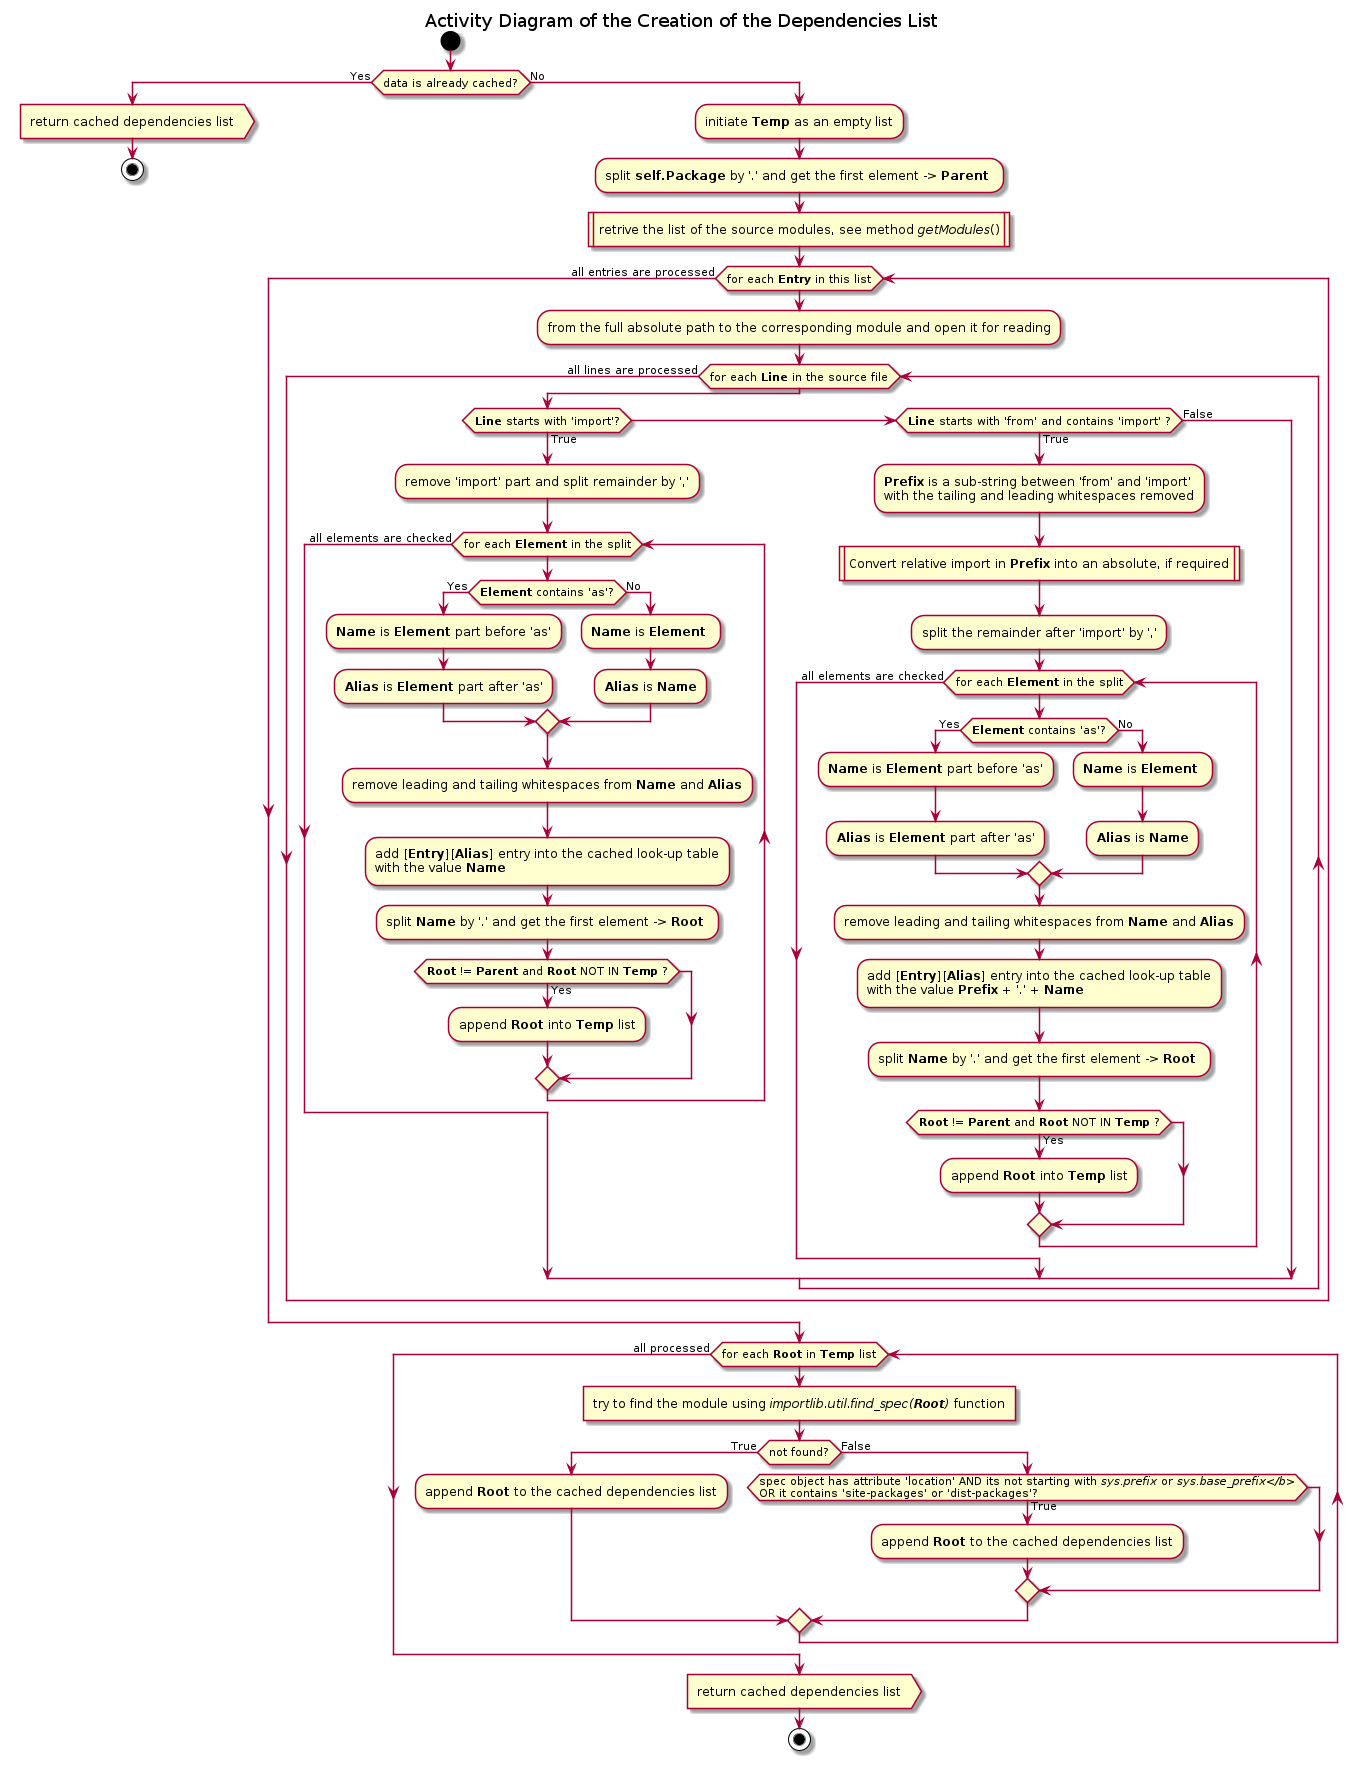

The diagram above was rendered by PlantUML. Its source (embedded in the PNG):
@startuml get_import_names

title Activity Diagram of the Creation of the Dependencies List

start

if (data is already cached?) then (Yes)
    :return cached dependencies list>

    stop
else (No)
    :initiate <b>Temp</b> as an empty list;

    :split <b>self.Package</b> by '.' and get the first element -> <b>Parent</b> ;

    :retrive the list of the source modules, see method <i>getModules</i>()|

    while (for each <b>Entry</b> in this list)
        :from the full absolute path to the corresponding module and open it for reading;

        while (for each <b>Line</b> in the source file)
            if (<b>Line</b> starts with 'import'?) then (True)
                :remove 'import' part and split remainder by ',';
                
                while (for each <b>Element</b> in the split)
                    if (<b>Element</b> contains 'as'?) then (Yes)
                        :<b>Name</b> is <b>Element</b> part before 'as';

                        :<b>Alias</b> is <b>Element</b> part after 'as';
                    else (No)
                        :<b>Name</b> is <b>Element<b> ;

                        :<b>Alias</b> is <b>Name</b>;
                    endif

                    :remove leading and tailing whitespaces from <b>Name</b> and <b>Alias</b>;

                    :add [<b>Entry</b>][<b>Alias</b>] entry into the cached look-up table
                    with the value <b>Name</b>;

                    :split <b>Name</b> by '.' and get the first element -> <b>Root</b> ;

                    if (<b>Root</b> != <b>Parent</b> and <b>Root</b> NOT IN <b>Temp</b> ?) then (Yes)
                        :append <b>Root</b> into <b>Temp</b> list;
                    endif
                end while (all elements are checked)
            elseif (<b>Line</b> starts with 'from' and contains 'import' ?) then (True)
                :<b>Prefix</b> is a sub-string between 'from' and 'import'
                with the tailing and leading whitespaces removed;

                :Convert relative import in <b>Prefix</b> into an absolute, if required|

                :split the remainder after 'import' by ',';

                while (for each <b>Element</b> in the split)
                    if (<b>Element</b> contains 'as'?) then (Yes)
                        :<b>Name</b> is <b>Element</b> part before 'as';

                        :<b>Alias</b> is <b>Element</b> part after 'as';
                    else (No)
                        :<b>Name</b> is <b>Element<b> ;

                        :<b>Alias</b> is <b>Name</b>;
                    endif

                    :remove leading and tailing whitespaces from <b>Name</b> and <b>Alias</b>;

                    :add [<b>Entry</b>][<b>Alias</b>] entry into the cached look-up table
                    with the value <b>Prefix</b> + '.' + <b>Name</b> ;

                    :split <b>Name</b> by '.' and get the first element -> <b>Root</b> ;

                    if (<b>Root</b> != <b>Parent</b> and <b>Root</b> NOT IN <b>Temp</b> ?) then (Yes)
                        :append <b>Root</b> into <b>Temp</b> list;
                    endif
                end while (all elements are checked)
            else (False)
            endif
        end while (all lines are processed)
    end while (all entries are processed)

    while (for each <b>Root</b> in <b>Temp</b> list)
        :try to find the module using <i>importlib.util.find_spec(<b>Root</b>)</i> function]

        if (not found?) then (True)
            :append <b>Root</b> to the cached dependencies list;
        else (False)
            if (spec object has attribute 'location' AND its not starting with <i>sys.prefix</i> or <i>sys.base_prefix</b>\nOR it contains 'site-packages' or 'dist-packages'?) then (True)
                :append <b>Root</b> to the cached dependencies list;
            endif
        endif
    end while (all processed)

    :return cached dependencies list>

    stop
endif

@enduml